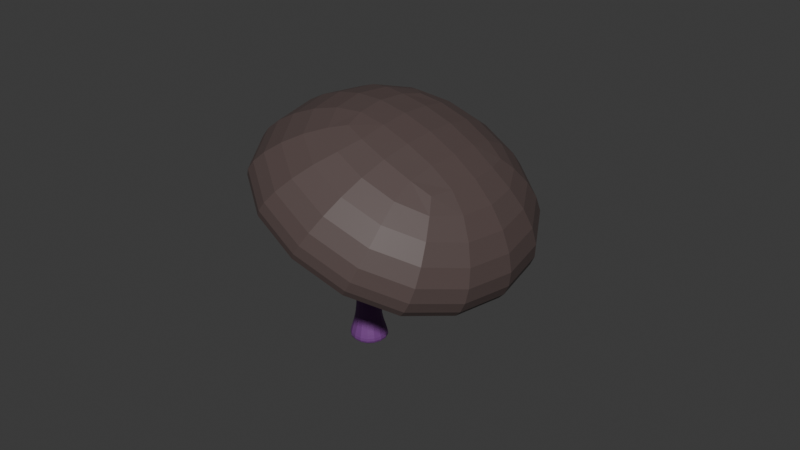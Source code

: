 # Source: Mushroom5.blend  (saved by Blender 4.0.36; exported with 4.5.12 LTS)
import bpy
from mathutils import Matrix  # noqa: F401  (used for matrix-valued properties, if any)

bpy.ops.wm.read_factory_settings(use_empty=True)
scene = bpy.context.scene
scene.name = 'Scene'

# ---- collections
col_collection = bpy.data.collections.new('Collection'); scene.collection.children.link(col_collection)

# ---- materials (node trees are filled in below, after node groups)
mat_material_003 = bpy.data.materials.new('Material.003')
mat_material_003.use_transparent_shadow = False
mat_material_004 = bpy.data.materials.new('Material.004')
mat_material_004.use_transparent_shadow = False

# ---- material node trees
mat_material_003.use_nodes = True; mat_material_003.node_tree.nodes.clear()
_N = mat_material_003.node_tree.nodes; _L = mat_material_003.node_tree.links
n0 = _N.new('ShaderNodeBsdfPrincipled'); n0.name = 'Principled BSDF'; n0.location = (10, 300)
n0.distribution = 'GGX'
n0.subsurface_method = 'RANDOM_WALK_SKIN'
n0.inputs[0].default_value = (0.1812, 0.05448, 0.2384, 1.0)
n0.inputs[3].default_value = 1.45
n0.inputs[27].default_value = (0.0, 0.0, 0.0, 1.0)
n0.inputs[28].default_value = 1.0
n1 = _N.new('ShaderNodeOutputMaterial'); n1.name = 'Material Output'; n1.location = (300, 300)
_L.new(n0.outputs[0], n1.inputs[0])
n1.is_active_output = True
mat_material_004.use_nodes = True; mat_material_004.node_tree.nodes.clear()
_N = mat_material_004.node_tree.nodes; _L = mat_material_004.node_tree.links
n0 = _N.new('ShaderNodeBsdfPrincipled'); n0.name = 'Principled BSDF'; n0.location = (10, 300)
n0.distribution = 'GGX'
n0.subsurface_method = 'RANDOM_WALK_SKIN'
n0.inputs[0].default_value = (0.1022, 0.07227, 0.06848, 1.0)
n0.inputs[3].default_value = 1.45
n0.inputs[27].default_value = (0.0, 0.0, 0.0, 1.0)
n0.inputs[28].default_value = 1.0
n1 = _N.new('ShaderNodeOutputMaterial'); n1.name = 'Material Output'; n1.location = (300, 300)
_L.new(n0.outputs[0], n1.inputs[0])
n1.is_active_output = True

# ---- world
world_world = bpy.data.worlds.new('World'); scene.world = world_world
world_world.use_nodes = True; world_world.node_tree.nodes.clear()
_N = world_world.node_tree.nodes; _L = world_world.node_tree.links
n0 = _N.new('ShaderNodeOutputWorld'); n0.name = 'World Output'; n0.location = (300, 300)
n1 = _N.new('ShaderNodeBackground'); n1.name = 'Background'; n1.location = (10, 300)
n1.inputs[0].default_value = (0.05088, 0.05088, 0.05088, 1.0)
_L.new(n1.outputs[0], n0.inputs[0])
n0.is_active_output = True
world_world.color = (0.05088, 0.05088, 0.05088)
world_world.use_sun_shadow = False
world_world.sun_shadow_jitter_overblur = 0.0

# ---- meshes
me_cube_009 = bpy.data.meshes.new('Cube.009')
me_cube_009.from_pydata([(-1.543, -1.552, 0.08008), (-1.0, -1.0, 2.203), (-1.375, 1.378, 0.1479), (-1.0, 1.0, 2.203), (1.276, -1.273, 0.1966), (1.0, -1.0, 2.203), (1.411, 1.403, 0.1393), (1.0, 1.0, 2.203), (-0.6746, -0.6746, 7.94), (-0.6746, 0.6746, 7.94), (0.6746, 0.6746, 7.94), (0.6746, -0.6746, 7.94), (-1.0, -1.0, 5.071), (-1.0, 1.0, 5.071), (1.0, -1.0, 5.071), (1.0, 1.0, 5.071), (-1.71, -1.714, 0.6942), (-1.714, 1.715, 0.6959), (1.72, 1.716, 0.6963), (1.712, -1.711, 0.6933), (-3.707, -0.6746, 14.25), (-3.707, 0.6746, 14.25), (-2.823, 0.6746, 15.27), (-2.823, -0.6746, 15.27), (-0.519, -0.6746, 13.24), (-1.543, -0.6746, 12.53), (-1.543, 0.6746, 12.53), (-0.519, 0.6746, 13.24), (2.733, 10.64, 18.14), (-1.72, 5.397, 21.85), (5.959, -8.646, 18.22), (0.1495, -5.779, 21.9), (-14.92, 7.655, 10.27), (-11.95, 3.668, 17.29), (-10.7, -11.84, 9.855), (-10.08, -7.509, 17.33), (5.484, 13.33, 19.19), (9.545, -10.95, 19.29), (-12.67, -14.71, 9.383), (-16.74, 9.568, 9.283), (10.89, -10.2, 15.86), (-9.109, -13.8, 6.397), (-13.45, 8.809, 6.593), (7.128, 12.29, 15.77)], [], [(16, 1, 3, 17), (17, 3, 7, 18), (18, 7, 5, 19), (19, 5, 1, 16), (2, 6, 4, 0), (13, 12, 8, 9), (25, 24, 23, 20), (12, 14, 11, 8), (15, 13, 9, 10), (14, 15, 10, 11), (5, 7, 15, 14), (7, 3, 13, 15), (1, 5, 14, 12), (3, 1, 12, 13), (4, 19, 16, 0), (6, 18, 19, 4), (2, 17, 18, 6), (0, 16, 17, 2), (22, 21, 20, 23), (27, 26, 21, 22), (24, 27, 22, 23), (26, 25, 20, 21), (9, 8, 25, 26), (11, 10, 27, 24), (10, 9, 26, 27), (8, 11, 24, 25), (36, 29, 31, 37), (37, 31, 35, 38), (38, 35, 33, 39), (39, 33, 29, 36), (30, 34, 32, 28), (35, 31, 29, 33), (42, 39, 36, 43), (41, 38, 39, 42), (40, 37, 38, 41), (43, 36, 37, 40), (28, 43, 40, 30), (30, 40, 41, 34), (34, 41, 42, 32), (32, 42, 43, 28)])
me_cube_009.polygons.foreach_set('material_index', [0, 0, 0, 0, 0, 0, 0, 0, 0, 0, 0, 0, 0, 0, 0, 0, 0, 0, 0, 0, 0, 0, 0, 0, 0, 0, 1, 1, 1, 1, 1, 1, 1, 1, 1, 1, 1, 1, 1, 1])
_uv = me_cube_009.uv_layers.new(name='UVMap')
_uv.uv.foreach_set('vector', [0.4313, 0.0, 0.625, 0.0, 0.625, 0.25, 0.4313, 0.25, 0.4313, 0.25, 0.625, 0.25, 0.625, 0.5, 0.4313, 0.5, 0.4313, 0.5, 0.625, 0.5, 0.625, 0.75, 0.4313, 0.75, 0.4313, 0.75, 0.625, 0.75, 0.625, 1.0, 0.4313, 1.0, 0.125, 0.5, 0.375, 0.5, 0.375, 0.75, 0.125, 0.75, 0.625, 0.25, 0.625, 0.0, 0.625, 0.0, 0.625, 0.25, 0.625, 1.0, 0.625, 0.75, 0.625, 0.75, 0.625, 1.0, 0.625, 1.0, 0.625, 0.75, 0.625, 0.75, 0.625, 1.0, 0.625, 0.5, 0.625, 0.25, 0.625, 0.25, 0.625, 0.5, 0.625, 0.75, 0.625, 0.5, 0.625, 0.5, 0.625, 0.75, 0.625, 0.75, 0.625, 0.5, 0.625, 0.5, 0.625, 0.75, 0.625, 0.5, 0.625, 0.25, 0.625, 0.25, 0.625, 0.5, 0.625, 1.0, 0.625, 0.75, 0.625, 0.75, 0.625, 1.0, 0.625, 0.25, 0.625, 0.0, 0.625, 0.0, 0.625, 0.25, 0.375, 0.75, 0.4313, 0.75, 0.4313, 1.0, 0.375, 1.0, 0.375, 0.5, 0.4313, 0.5, 0.4313, 0.75, 0.375, 0.75, 0.375, 0.25, 0.4313, 0.25, 0.4313, 0.5, 0.375, 0.5, 0.375, 0.0, 0.4313, 0.0, 0.4313, 0.25, 0.375, 0.25, 0.625, 0.5, 0.875, 0.5, 0.875, 0.75, 0.625, 0.75, 0.625, 0.5, 0.625, 0.25, 0.625, 0.25, 0.625, 0.5, 0.625, 0.75, 0.625, 0.5, 0.625, 0.5, 0.625, 0.75, 0.625, 0.25, 0.625, 0.0, 0.625, 0.0, 0.625, 0.25, 0.625, 0.25, 0.625, 0.0, 0.625, 0.0, 0.625, 0.25, 0.625, 0.75, 0.625, 0.5, 0.625, 0.5, 0.625, 0.75, 0.625, 0.5, 0.625, 0.25, 0.625, 0.25, 0.625, 0.5, 0.625, 1.0, 0.625, 0.75, 0.625, 0.75, 0.625, 1.0, 0.5, 0.0, 0.625, 0.0, 0.625, 0.25, 0.5, 0.25, 0.5, 0.25, 0.625, 0.25, 0.625, 0.5, 0.5, 0.5, 0.5, 0.5, 0.625, 0.5, 0.625, 0.75, 0.5, 0.75, 0.5, 0.75, 0.625, 0.75, 0.625, 1.0, 0.5, 1.0, 0.125, 0.5, 0.375, 0.5, 0.375, 0.75, 0.125, 0.75, 0.625, 0.5, 0.875, 0.5, 0.875, 0.75, 0.625, 0.75, 0.4375, 0.75, 0.5, 0.75, 0.5, 1.0, 0.4375, 1.0, 0.4375, 0.5, 0.5, 0.5, 0.5, 0.75, 0.4375, 0.75, 0.4375, 0.25, 0.5, 0.25, 0.5, 0.5, 0.4375, 0.5, 0.4375, 0.0, 0.5, 0.0, 0.5, 0.25, 0.4375, 0.25, 0.375, 0.0, 0.4375, 0.0, 0.4375, 0.25, 0.375, 0.25, 0.375, 0.25, 0.4375, 0.25, 0.4375, 0.5, 0.375, 0.5, 0.375, 0.5, 0.4375, 0.5, 0.4375, 0.75, 0.375, 0.75, 0.375, 0.75, 0.4375, 0.75, 0.4375, 1.0, 0.375, 1.0])
me_cube_009.materials.append(mat_material_003)
me_cube_009.materials.append(mat_material_004)
me_cube_009.update()

# ---- objects
ob_cube_016 = bpy.data.objects.new('Cube.016', me_cube_009)

# ---- transforms, parenting, visibility, modifiers, constraints
ob_cube_016.location = (0.0, 0.0, 0.0)
ob_cube_016.rotation_euler = (0.0, -0.0, 2.979)
ob_cube_016.scale = (0.02438, 0.02438, 0.02438)
_m = ob_cube_016.modifiers.new('Subdivision', 'SUBSURF')

# ---- collection membership
col_collection.objects.link(ob_cube_016)

# ---- scene / render settings (as saved in the file)
scene.frame_start = 1; scene.frame_end = 250; scene.frame_set(1)
scene.render.engine = 'BLENDER_EEVEE_NEXT'
scene.cycles.sampling_pattern = 'TABULATED_SOBOL'
bpy.context.view_layer.update()

# ---- added for rendering (the .blend has no active camera and no usable light): camera, sun
cam_auto = bpy.data.cameras.new('AutoCamera')
cam_auto.lens = 50.0
cam_auto.sensor_width = 36.0
cam_auto.clip_end = 1000.0
ob_auto_camera = bpy.data.objects.new('AutoCamera', cam_auto)
scene.collection.objects.link(ob_auto_camera)
ob_auto_camera.location = (1.20562, -1.35397, 1.17394)
ob_auto_camera.rotation_euler = (1.09748, -7.21219e-08, 0.694738)
scene.camera = ob_auto_camera
light_auto_sun = bpy.data.lights.new('AutoSun', 'SUN')
light_auto_sun.energy = 3.0
light_auto_sun.angle = 0.0523599
ob_auto_sun = bpy.data.objects.new('AutoSun', light_auto_sun)
scene.collection.objects.link(ob_auto_sun)
ob_auto_sun.rotation_euler = (0.872665, 0.174533, 0.523599)
bpy.context.view_layer.update()
